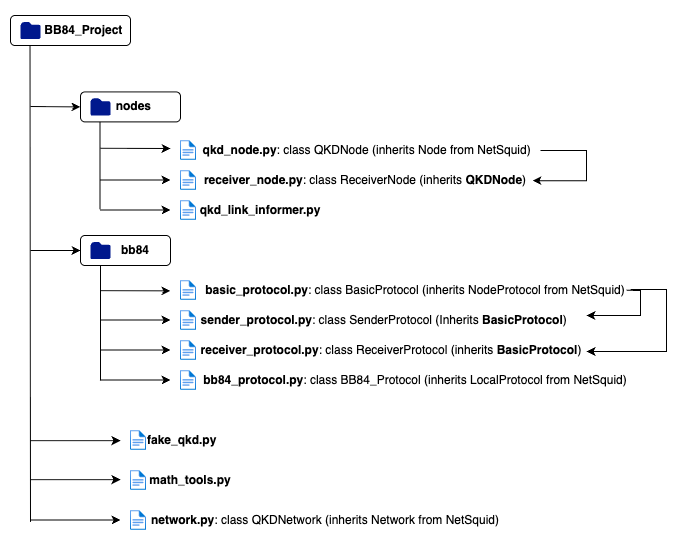

The diagram above was exported from draw.io. Its source (the exported page's mxGraphModel, read from the mxfile embedded in the PNG):
<mxGraphModel dx="1024" dy="544" grid="1" gridSize="10" guides="1" tooltips="1" connect="1" arrows="1" fold="1" page="1" pageScale="1" pageWidth="827" pageHeight="1169" math="0" shadow="0">
  <root>
    <mxCell id="0" />
    <mxCell id="1" parent="0" />
    <mxCell id="LYp0OPj5njzhcs_c7IF4-60" value="" style="rounded=0;whiteSpace=wrap;html=1;strokeColor=light-dark(#ffffff, #ededed);" vertex="1" parent="1">
      <mxGeometry x="180" y="105" width="690" height="555" as="geometry" />
    </mxCell>
    <mxCell id="LYp0OPj5njzhcs_c7IF4-4" value="" style="endArrow=none;html=1;rounded=0;" edge="1" parent="1">
      <mxGeometry width="50" height="50" relative="1" as="geometry">
        <mxPoint x="210" y="626.4" as="sourcePoint" />
        <mxPoint x="209.5" y="126.4" as="targetPoint" />
      </mxGeometry>
    </mxCell>
    <mxCell id="LYp0OPj5njzhcs_c7IF4-25" value="" style="endArrow=none;html=1;rounded=0;" edge="1" parent="1">
      <mxGeometry width="50" height="50" relative="1" as="geometry">
        <mxPoint x="279.5" y="313.6" as="sourcePoint" />
        <mxPoint x="279.5" y="220" as="targetPoint" />
      </mxGeometry>
    </mxCell>
    <mxCell id="LYp0OPj5njzhcs_c7IF4-1" value="&lt;b&gt;&amp;nbsp; &amp;nbsp; &amp;nbsp; &amp;nbsp; BB84_Project&lt;/b&gt;" style="rounded=1;whiteSpace=wrap;html=1;" vertex="1" parent="1">
      <mxGeometry x="190" y="120" width="120" height="30" as="geometry" />
    </mxCell>
    <mxCell id="LYp0OPj5njzhcs_c7IF4-2" value="" style="sketch=0;aspect=fixed;pointerEvents=1;shadow=0;dashed=0;html=1;strokeColor=none;labelPosition=center;verticalLabelPosition=bottom;verticalAlign=top;align=center;fillColor=#00188D;shape=mxgraph.mscae.enterprise.folder" vertex="1" parent="1">
      <mxGeometry x="200" y="126.4" width="20" height="17.2" as="geometry" />
    </mxCell>
    <mxCell id="LYp0OPj5njzhcs_c7IF4-6" value="&lt;b&gt;&amp;nbsp; nodes&lt;/b&gt;" style="rounded=1;whiteSpace=wrap;html=1;" vertex="1" parent="1">
      <mxGeometry x="260" y="196.4" width="100" height="30" as="geometry" />
    </mxCell>
    <mxCell id="LYp0OPj5njzhcs_c7IF4-7" value="" style="sketch=0;aspect=fixed;pointerEvents=1;shadow=0;dashed=0;html=1;strokeColor=none;labelPosition=center;verticalLabelPosition=bottom;verticalAlign=top;align=center;fillColor=#00188D;shape=mxgraph.mscae.enterprise.folder" vertex="1" parent="1">
      <mxGeometry x="270" y="202.8" width="20" height="17.2" as="geometry" />
    </mxCell>
    <mxCell id="LYp0OPj5njzhcs_c7IF4-8" value="&lt;b&gt;&amp;nbsp; &amp;nbsp; &amp;nbsp; bb84&lt;/b&gt;" style="rounded=1;whiteSpace=wrap;html=1;" vertex="1" parent="1">
      <mxGeometry x="260" y="340" width="90" height="30" as="geometry" />
    </mxCell>
    <mxCell id="LYp0OPj5njzhcs_c7IF4-9" value="" style="sketch=0;aspect=fixed;pointerEvents=1;shadow=0;dashed=0;html=1;strokeColor=none;labelPosition=center;verticalLabelPosition=bottom;verticalAlign=top;align=center;fillColor=#00188D;shape=mxgraph.mscae.enterprise.folder" vertex="1" parent="1">
      <mxGeometry x="270" y="346.4" width="20" height="17.2" as="geometry" />
    </mxCell>
    <mxCell id="LYp0OPj5njzhcs_c7IF4-10" value="" style="endArrow=classic;html=1;rounded=0;entryX=0;entryY=0.5;entryDx=0;entryDy=0;" edge="1" parent="1" target="LYp0OPj5njzhcs_c7IF4-6">
      <mxGeometry width="50" height="50" relative="1" as="geometry">
        <mxPoint x="210" y="211" as="sourcePoint" />
        <mxPoint x="260" y="160" as="targetPoint" />
      </mxGeometry>
    </mxCell>
    <mxCell id="LYp0OPj5njzhcs_c7IF4-11" value="" style="endArrow=classic;html=1;rounded=0;entryX=0;entryY=0.5;entryDx=0;entryDy=0;" edge="1" parent="1" target="LYp0OPj5njzhcs_c7IF4-8">
      <mxGeometry width="50" height="50" relative="1" as="geometry">
        <mxPoint x="210" y="355" as="sourcePoint" />
        <mxPoint x="260" y="250" as="targetPoint" />
      </mxGeometry>
    </mxCell>
    <mxCell id="LYp0OPj5njzhcs_c7IF4-15" value="" style="endArrow=classic;html=1;rounded=0;" edge="1" parent="1">
      <mxGeometry width="50" height="50" relative="1" as="geometry">
        <mxPoint x="210" y="545.14" as="sourcePoint" />
        <mxPoint x="300" y="545.14" as="targetPoint" />
      </mxGeometry>
    </mxCell>
    <mxCell id="LYp0OPj5njzhcs_c7IF4-17" value="" style="endArrow=classic;html=1;rounded=0;" edge="1" parent="1">
      <mxGeometry width="50" height="50" relative="1" as="geometry">
        <mxPoint x="210" y="584.14" as="sourcePoint" />
        <mxPoint x="300" y="584.14" as="targetPoint" />
      </mxGeometry>
    </mxCell>
    <mxCell id="LYp0OPj5njzhcs_c7IF4-19" value="" style="image;aspect=fixed;html=1;points=[];align=center;fontSize=12;image=img/lib/azure2/general/File.svg;" vertex="1" parent="1">
      <mxGeometry x="310" y="535.14" width="16" height="19.71" as="geometry" />
    </mxCell>
    <mxCell id="LYp0OPj5njzhcs_c7IF4-20" value="" style="image;aspect=fixed;html=1;points=[];align=center;fontSize=12;image=img/lib/azure2/general/File.svg;" vertex="1" parent="1">
      <mxGeometry x="310" y="575.14" width="16" height="19.71" as="geometry" />
    </mxCell>
    <mxCell id="LYp0OPj5njzhcs_c7IF4-21" value="" style="image;aspect=fixed;html=1;points=[];align=center;fontSize=12;image=img/lib/azure2/general/File.svg;" vertex="1" parent="1">
      <mxGeometry x="310" y="615.14" width="16" height="19.71" as="geometry" />
    </mxCell>
    <mxCell id="LYp0OPj5njzhcs_c7IF4-22" value="&lt;b&gt;&amp;nbsp;fake_qkd.py&lt;/b&gt;" style="text;html=1;align=center;verticalAlign=middle;whiteSpace=wrap;rounded=0;" vertex="1" parent="1">
      <mxGeometry x="330" y="530" width="60" height="30" as="geometry" />
    </mxCell>
    <mxCell id="LYp0OPj5njzhcs_c7IF4-23" value="&lt;div&gt;&lt;span style=&quot;background-color: transparent; color: light-dark(rgb(0, 0, 0), rgb(255, 255, 255));&quot;&gt;&lt;b&gt;math_tools.py&lt;/b&gt;&lt;/span&gt;&lt;/div&gt;" style="text;html=1;align=center;verticalAlign=middle;whiteSpace=wrap;rounded=0;" vertex="1" parent="1">
      <mxGeometry x="340" y="570" width="60" height="30" as="geometry" />
    </mxCell>
    <mxCell id="LYp0OPj5njzhcs_c7IF4-24" value="&lt;b&gt;network.py&lt;/b&gt;: class QKDNetwork (inherits Network from NetSquid)" style="text;html=1;align=center;verticalAlign=middle;whiteSpace=wrap;rounded=0;" vertex="1" parent="1">
      <mxGeometry x="320" y="609.99" width="370" height="30" as="geometry" />
    </mxCell>
    <mxCell id="LYp0OPj5njzhcs_c7IF4-26" value="" style="endArrow=classic;html=1;rounded=0;" edge="1" parent="1">
      <mxGeometry width="50" height="50" relative="1" as="geometry">
        <mxPoint x="280" y="314.5" as="sourcePoint" />
        <mxPoint x="350" y="314.5" as="targetPoint" />
      </mxGeometry>
    </mxCell>
    <mxCell id="LYp0OPj5njzhcs_c7IF4-27" value="" style="endArrow=classic;html=1;rounded=0;" edge="1" parent="1">
      <mxGeometry width="50" height="50" relative="1" as="geometry">
        <mxPoint x="280" y="284.5" as="sourcePoint" />
        <mxPoint x="350" y="284.5" as="targetPoint" />
      </mxGeometry>
    </mxCell>
    <mxCell id="LYp0OPj5njzhcs_c7IF4-28" value="" style="endArrow=classic;html=1;rounded=0;" edge="1" parent="1">
      <mxGeometry width="50" height="50" relative="1" as="geometry">
        <mxPoint x="280" y="252.8" as="sourcePoint" />
        <mxPoint x="350" y="253" as="targetPoint" />
      </mxGeometry>
    </mxCell>
    <mxCell id="LYp0OPj5njzhcs_c7IF4-29" value="" style="endArrow=classic;html=1;rounded=0;" edge="1" parent="1">
      <mxGeometry width="50" height="50" relative="1" as="geometry">
        <mxPoint x="280" y="454.5" as="sourcePoint" />
        <mxPoint x="350" y="454.5" as="targetPoint" />
      </mxGeometry>
    </mxCell>
    <mxCell id="LYp0OPj5njzhcs_c7IF4-30" value="" style="endArrow=classic;html=1;rounded=0;" edge="1" parent="1">
      <mxGeometry width="50" height="50" relative="1" as="geometry">
        <mxPoint x="280" y="424.5" as="sourcePoint" />
        <mxPoint x="350" y="424.5" as="targetPoint" />
      </mxGeometry>
    </mxCell>
    <mxCell id="LYp0OPj5njzhcs_c7IF4-31" value="" style="endArrow=classic;html=1;rounded=0;" edge="1" parent="1">
      <mxGeometry width="50" height="50" relative="1" as="geometry">
        <mxPoint x="280" y="395.14" as="sourcePoint" />
        <mxPoint x="350" y="395.34" as="targetPoint" />
      </mxGeometry>
    </mxCell>
    <mxCell id="LYp0OPj5njzhcs_c7IF4-32" value="" style="endArrow=classic;html=1;rounded=0;" edge="1" parent="1">
      <mxGeometry width="50" height="50" relative="1" as="geometry">
        <mxPoint x="280" y="484.5" as="sourcePoint" />
        <mxPoint x="350" y="484.5" as="targetPoint" />
      </mxGeometry>
    </mxCell>
    <mxCell id="LYp0OPj5njzhcs_c7IF4-34" value="" style="endArrow=classic;html=1;rounded=0;" edge="1" parent="1">
      <mxGeometry width="50" height="50" relative="1" as="geometry">
        <mxPoint x="210" y="624.5" as="sourcePoint" />
        <mxPoint x="300" y="624.5" as="targetPoint" />
      </mxGeometry>
    </mxCell>
    <mxCell id="LYp0OPj5njzhcs_c7IF4-35" value="" style="image;aspect=fixed;html=1;points=[];align=center;fontSize=12;image=img/lib/azure2/general/File.svg;" vertex="1" parent="1">
      <mxGeometry x="360" y="245.14" width="16" height="19.71" as="geometry" />
    </mxCell>
    <mxCell id="LYp0OPj5njzhcs_c7IF4-36" value="&lt;b&gt;&amp;nbsp;qkd_node.py&lt;/b&gt;: class QKDNode (inherits Node from NetSquid)" style="text;html=1;align=center;verticalAlign=middle;whiteSpace=wrap;rounded=0;" vertex="1" parent="1">
      <mxGeometry x="370" y="240" width="350" height="30" as="geometry" />
    </mxCell>
    <mxCell id="LYp0OPj5njzhcs_c7IF4-37" value="" style="image;aspect=fixed;html=1;points=[];align=center;fontSize=12;image=img/lib/azure2/general/File.svg;" vertex="1" parent="1">
      <mxGeometry x="360" y="275.14" width="16" height="19.71" as="geometry" />
    </mxCell>
    <mxCell id="LYp0OPj5njzhcs_c7IF4-38" value="&lt;b&gt;receiver_node.py&lt;/b&gt;: class ReceiverNode (inherits &lt;b&gt;QKDNode&lt;/b&gt;)" style="text;html=1;align=center;verticalAlign=middle;whiteSpace=wrap;rounded=0;" vertex="1" parent="1">
      <mxGeometry x="360" y="270" width="370" height="30" as="geometry" />
    </mxCell>
    <mxCell id="LYp0OPj5njzhcs_c7IF4-39" value="" style="image;aspect=fixed;html=1;points=[];align=center;fontSize=12;image=img/lib/azure2/general/File.svg;" vertex="1" parent="1">
      <mxGeometry x="360" y="305.14" width="16" height="19.71" as="geometry" />
    </mxCell>
    <mxCell id="LYp0OPj5njzhcs_c7IF4-40" value="&lt;b&gt;qkd_link_informer.py&lt;/b&gt;" style="text;html=1;align=center;verticalAlign=middle;whiteSpace=wrap;rounded=0;" vertex="1" parent="1">
      <mxGeometry x="410" y="300" width="60" height="30" as="geometry" />
    </mxCell>
    <mxCell id="LYp0OPj5njzhcs_c7IF4-41" value="" style="image;aspect=fixed;html=1;points=[];align=center;fontSize=12;image=img/lib/azure2/general/File.svg;" vertex="1" parent="1">
      <mxGeometry x="360" y="385.14" width="16" height="19.71" as="geometry" />
    </mxCell>
    <mxCell id="LYp0OPj5njzhcs_c7IF4-55" style="edgeStyle=orthogonalEdgeStyle;rounded=0;orthogonalLoop=1;jettySize=auto;html=1;" edge="1" parent="1">
      <mxGeometry relative="1" as="geometry">
        <mxPoint x="806" y="394.85" as="sourcePoint" />
        <mxPoint x="766" y="420" as="targetPoint" />
        <Array as="points">
          <mxPoint x="820" y="395" />
          <mxPoint x="820" y="420" />
        </Array>
      </mxGeometry>
    </mxCell>
    <mxCell id="LYp0OPj5njzhcs_c7IF4-42" value="&lt;b&gt;basic_protocol.py&lt;/b&gt;: class BasicProtocol (inherits NodeProtocol from NetSquid)" style="text;html=1;align=center;verticalAlign=middle;whiteSpace=wrap;rounded=0;" vertex="1" parent="1">
      <mxGeometry x="370" y="380" width="450" height="30" as="geometry" />
    </mxCell>
    <mxCell id="LYp0OPj5njzhcs_c7IF4-43" value="" style="image;aspect=fixed;html=1;points=[];align=center;fontSize=12;image=img/lib/azure2/general/File.svg;" vertex="1" parent="1">
      <mxGeometry x="360" y="415.14" width="16" height="19.71" as="geometry" />
    </mxCell>
    <mxCell id="LYp0OPj5njzhcs_c7IF4-44" value="&lt;b&gt;&amp;nbsp;sender_protocol.py&lt;/b&gt;: class SenderProtocol (Inherits &lt;b&gt;BasicProtocol&lt;/b&gt;)" style="text;html=1;align=center;verticalAlign=middle;whiteSpace=wrap;rounded=0;" vertex="1" parent="1">
      <mxGeometry x="370" y="410" width="384" height="30" as="geometry" />
    </mxCell>
    <mxCell id="LYp0OPj5njzhcs_c7IF4-45" value="" style="image;aspect=fixed;html=1;points=[];align=center;fontSize=12;image=img/lib/azure2/general/File.svg;" vertex="1" parent="1">
      <mxGeometry x="360" y="445.14" width="16" height="19.71" as="geometry" />
    </mxCell>
    <mxCell id="LYp0OPj5njzhcs_c7IF4-46" value="&lt;b&gt;receiver_protocol.py&lt;/b&gt;: class ReceiverProtocol (inherits &lt;b&gt;BasicProtocol&lt;/b&gt;)" style="text;html=1;align=center;verticalAlign=middle;whiteSpace=wrap;rounded=0;" vertex="1" parent="1">
      <mxGeometry x="376" y="440" width="390" height="30" as="geometry" />
    </mxCell>
    <mxCell id="LYp0OPj5njzhcs_c7IF4-47" value="" style="image;aspect=fixed;html=1;points=[];align=center;fontSize=12;image=img/lib/azure2/general/File.svg;" vertex="1" parent="1">
      <mxGeometry x="360" y="475.14" width="16" height="19.71" as="geometry" />
    </mxCell>
    <mxCell id="LYp0OPj5njzhcs_c7IF4-48" value="&lt;b&gt;bb84_protocol.py&lt;/b&gt;: class BB84_Protocol (inherits LocalProtocol from NetSquid)" style="text;html=1;align=center;verticalAlign=middle;whiteSpace=wrap;rounded=0;" vertex="1" parent="1">
      <mxGeometry x="380" y="470" width="430" height="30" as="geometry" />
    </mxCell>
    <mxCell id="LYp0OPj5njzhcs_c7IF4-49" value="" style="endArrow=none;html=1;rounded=0;" edge="1" parent="1">
      <mxGeometry width="50" height="50" relative="1" as="geometry">
        <mxPoint x="280" y="484.85" as="sourcePoint" />
        <mxPoint x="280" y="370" as="targetPoint" />
      </mxGeometry>
    </mxCell>
    <mxCell id="LYp0OPj5njzhcs_c7IF4-56" style="edgeStyle=orthogonalEdgeStyle;rounded=0;orthogonalLoop=1;jettySize=auto;html=1;" edge="1" parent="1">
      <mxGeometry relative="1" as="geometry">
        <mxPoint x="810" y="394" as="sourcePoint" />
        <mxPoint x="766" y="455.96000000000004" as="targetPoint" />
        <Array as="points">
          <mxPoint x="846" y="394.36" />
          <mxPoint x="846" y="456.36" />
        </Array>
      </mxGeometry>
    </mxCell>
    <mxCell id="LYp0OPj5njzhcs_c7IF4-58" style="edgeStyle=orthogonalEdgeStyle;rounded=0;orthogonalLoop=1;jettySize=auto;html=1;" edge="1" parent="1" source="LYp0OPj5njzhcs_c7IF4-36">
      <mxGeometry relative="1" as="geometry">
        <mxPoint x="752" y="260" as="sourcePoint" />
        <mxPoint x="712" y="285.15" as="targetPoint" />
        <Array as="points">
          <mxPoint x="766" y="255" />
          <mxPoint x="766" y="285" />
        </Array>
      </mxGeometry>
    </mxCell>
  </root>
</mxGraphModel>